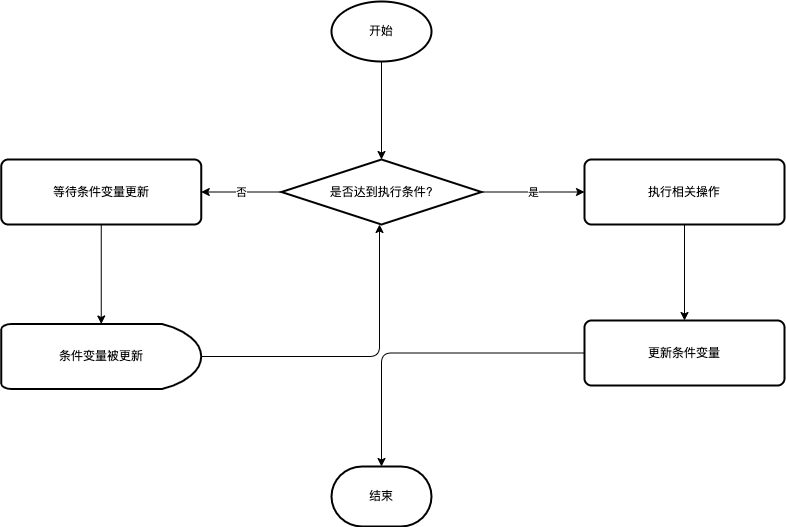

The diagram above was exported from draw.io. Its source (the exported page's mxGraphModel, read from the mxfile embedded in the PNG):
<mxGraphModel dx="1431" dy="836" grid="0" gridSize="10" guides="1" tooltips="1" connect="1" arrows="1" fold="1" page="0" pageScale="1" pageWidth="850" pageHeight="1100" math="0" shadow="0">
  <root>
    <mxCell id="0" />
    <mxCell id="1" parent="0" />
    <mxCell id="4" style="edgeStyle=none;html=1;" edge="1" parent="1" source="2" target="3">
      <mxGeometry relative="1" as="geometry" />
    </mxCell>
    <mxCell id="2" value="开始" style="strokeWidth=2;html=1;shape=mxgraph.flowchart.start_1;whiteSpace=wrap;" vertex="1" parent="1">
      <mxGeometry x="168" y="244" width="100" height="60" as="geometry" />
    </mxCell>
    <mxCell id="6" value="否" style="edgeStyle=none;html=1;" edge="1" parent="1" source="3" target="7">
      <mxGeometry relative="1" as="geometry">
        <mxPoint x="492" y="383" as="targetPoint" />
      </mxGeometry>
    </mxCell>
    <mxCell id="9" value="是" style="edgeStyle=none;html=1;" edge="1" parent="1" source="3" target="8">
      <mxGeometry relative="1" as="geometry" />
    </mxCell>
    <mxCell id="3" value="是否达到执行条件?" style="strokeWidth=2;html=1;shape=mxgraph.flowchart.decision;whiteSpace=wrap;" vertex="1" parent="1">
      <mxGeometry x="118" y="402" width="200" height="65" as="geometry" />
    </mxCell>
    <mxCell id="18" style="edgeStyle=none;html=1;" edge="1" parent="1" source="7" target="17">
      <mxGeometry relative="1" as="geometry" />
    </mxCell>
    <mxCell id="7" value="等待条件变量更新" style="rounded=1;whiteSpace=wrap;html=1;absoluteArcSize=1;arcSize=14;strokeWidth=2;" vertex="1" parent="1">
      <mxGeometry x="-162.25" y="402" width="200" height="65" as="geometry" />
    </mxCell>
    <mxCell id="11" style="edgeStyle=none;html=1;" edge="1" parent="1" source="8" target="10">
      <mxGeometry relative="1" as="geometry" />
    </mxCell>
    <mxCell id="8" value="执行相关操作" style="rounded=1;whiteSpace=wrap;html=1;absoluteArcSize=1;arcSize=14;strokeWidth=2;" vertex="1" parent="1">
      <mxGeometry x="421" y="402" width="200" height="65" as="geometry" />
    </mxCell>
    <mxCell id="13" style="edgeStyle=elbowEdgeStyle;html=1;" edge="1" parent="1" source="10" target="12">
      <mxGeometry relative="1" as="geometry">
        <Array as="points">
          <mxPoint x="218" y="678" />
        </Array>
      </mxGeometry>
    </mxCell>
    <mxCell id="10" value="更新条件变量" style="rounded=1;whiteSpace=wrap;html=1;absoluteArcSize=1;arcSize=14;strokeWidth=2;" vertex="1" parent="1">
      <mxGeometry x="421" y="563" width="200" height="65" as="geometry" />
    </mxCell>
    <mxCell id="12" value="结束" style="strokeWidth=2;html=1;shape=mxgraph.flowchart.terminator;whiteSpace=wrap;" vertex="1" parent="1">
      <mxGeometry x="168" y="709" width="100" height="60" as="geometry" />
    </mxCell>
    <mxCell id="19" style="edgeStyle=elbowEdgeStyle;html=1;" edge="1" parent="1" source="17" target="3">
      <mxGeometry relative="1" as="geometry">
        <mxPoint x="299" y="496" as="targetPoint" />
        <Array as="points">
          <mxPoint x="216" y="537" />
        </Array>
      </mxGeometry>
    </mxCell>
    <mxCell id="17" value="条件变量被更新" style="strokeWidth=2;html=1;shape=mxgraph.flowchart.delay;whiteSpace=wrap;" vertex="1" parent="1">
      <mxGeometry x="-162.25" y="566.5" width="200" height="65" as="geometry" />
    </mxCell>
  </root>
</mxGraphModel>